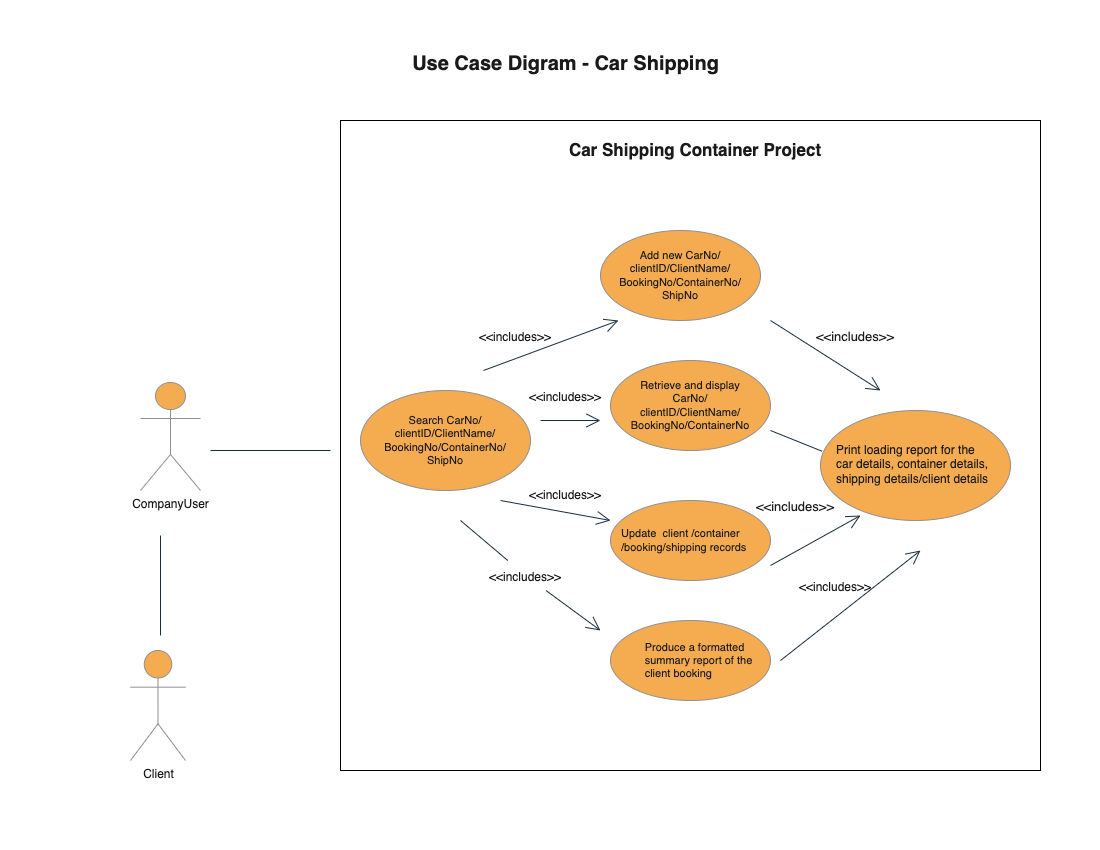

The diagram above was exported from draw.io. Its source (the exported page's mxGraphModel, read from the mxfile embedded in the PNG):
<mxGraphModel dx="1247" dy="1143" grid="0" gridSize="10" guides="1" tooltips="1" connect="1" arrows="1" fold="1" page="1" pageScale="1" pageWidth="1100" pageHeight="850" background="#FFFFFF" math="0" shadow="0">
  <root>
    <mxCell id="0" />
    <mxCell id="1" parent="0" />
    <mxCell id="53kXd2LOt-TPnOCn_KoS-40" value="" style="rounded=0;whiteSpace=wrap;html=1;fontFamily=Helvetica;fontSize=12;labelBackgroundColor=none;" parent="1" vertex="1">
      <mxGeometry x="340" y="120" width="700" height="650" as="geometry" />
    </mxCell>
    <mxCell id="zVeMt4N_VYXJAG2svlKb-1" value="CompanyUser" style="shape=umlActor;verticalLabelPosition=bottom;verticalAlign=top;html=1;snapToPoint=0;resizeWidth=1;resizeHeight=1;labelBackgroundColor=none;fillColor=#F5AB50;strokeColor=#909090;fontColor=#1A1A1A;" parent="1" vertex="1">
      <mxGeometry x="140" y="382" width="60" height="108" as="geometry" />
    </mxCell>
    <mxCell id="53kXd2LOt-TPnOCn_KoS-15" value="" style="group;align=center;labelBackgroundColor=none;fontColor=#1A1A1A;" parent="1" vertex="1" connectable="0">
      <mxGeometry x="360" y="390" width="170" height="100" as="geometry" />
    </mxCell>
    <mxCell id="zVeMt4N_VYXJAG2svlKb-2" value="" style="ellipse;whiteSpace=wrap;html=1;align=left;labelBackgroundColor=none;fillColor=#F5AB50;strokeColor=#909090;fontColor=#1A1A1A;" parent="53kXd2LOt-TPnOCn_KoS-15" vertex="1">
      <mxGeometry width="170" height="100" as="geometry" />
    </mxCell>
    <mxCell id="LVHMLC9xgE56UBDwTyGa-1" value="&lt;div style=&quot;font-size: 11px;&quot;&gt;&lt;span style=&quot;background-color: initial;&quot;&gt;&lt;font style=&quot;font-size: 11px;&quot;&gt;Search CarNo/ clientID/ClientName/&lt;/font&gt;&lt;/span&gt;&lt;/div&gt;&lt;div style=&quot;font-size: 11px;&quot;&gt;&lt;span style=&quot;background-color: initial;&quot;&gt;&lt;font style=&quot;font-size: 11px;&quot;&gt;BookingNo/ContainerNo/&lt;/font&gt;&lt;/span&gt;&lt;/div&gt;&lt;div style=&quot;font-size: 11px;&quot;&gt;&lt;span style=&quot;background-color: initial;&quot;&gt;&lt;font style=&quot;font-size: 11px;&quot;&gt;ShipNo&lt;/font&gt;&lt;/span&gt;&lt;/div&gt;" style="text;html=1;strokeColor=none;fillColor=none;align=center;verticalAlign=middle;whiteSpace=wrap;rounded=0;imageVerticalAlign=top;labelPosition=center;verticalLabelPosition=middle;labelBackgroundColor=none;fontColor=#1A1A1A;" parent="53kXd2LOt-TPnOCn_KoS-15" vertex="1">
      <mxGeometry x="20" y="20" width="130" height="60" as="geometry" />
    </mxCell>
    <mxCell id="53kXd2LOt-TPnOCn_KoS-25" value="" style="group;align=center;labelBackgroundColor=none;fontColor=#1A1A1A;" parent="1" vertex="1" connectable="0">
      <mxGeometry x="610" y="500" width="170" height="80" as="geometry" />
    </mxCell>
    <mxCell id="53kXd2LOt-TPnOCn_KoS-26" value="" style="ellipse;whiteSpace=wrap;html=1;fontSize=9;labelBackgroundColor=none;fillColor=#F5AB50;strokeColor=#909090;fontColor=#1A1A1A;" parent="53kXd2LOt-TPnOCn_KoS-25" vertex="1">
      <mxGeometry width="160" height="80" as="geometry" />
    </mxCell>
    <mxCell id="53kXd2LOt-TPnOCn_KoS-27" value="&lt;div style=&quot;border-color: var(--border-color); text-align: left; font-size: 11px;&quot;&gt;&lt;div style=&quot;border-color: var(--border-color);&quot;&gt;Update&amp;nbsp; client /container /booking/shipping records&lt;/div&gt;&lt;/div&gt;" style="text;html=1;strokeColor=none;fillColor=none;align=center;verticalAlign=middle;whiteSpace=wrap;rounded=0;fontSize=9;labelBackgroundColor=none;fontColor=#1A1A1A;" parent="53kXd2LOt-TPnOCn_KoS-25" vertex="1">
      <mxGeometry x="10" y="15" width="150" height="50" as="geometry" />
    </mxCell>
    <mxCell id="53kXd2LOt-TPnOCn_KoS-32" value="" style="group;align=center;labelBackgroundColor=none;fontColor=#1A1A1A;" parent="1" vertex="1" connectable="0">
      <mxGeometry x="610" y="620" width="170" height="80" as="geometry" />
    </mxCell>
    <mxCell id="53kXd2LOt-TPnOCn_KoS-33" value="" style="ellipse;whiteSpace=wrap;html=1;fontSize=9;labelBackgroundColor=none;fillColor=#F5AB50;strokeColor=#909090;fontColor=#1A1A1A;" parent="53kXd2LOt-TPnOCn_KoS-32" vertex="1">
      <mxGeometry width="160" height="80" as="geometry" />
    </mxCell>
    <mxCell id="53kXd2LOt-TPnOCn_KoS-34" value="&lt;div style=&quot;border-color: var(--border-color); text-align: left; font-size: 11px;&quot;&gt;&lt;div style=&quot;border-color: var(--border-color);&quot;&gt;Produce a formatted&amp;nbsp;&lt;/div&gt;&lt;div style=&quot;border-color: var(--border-color);&quot;&gt;summary report of the&amp;nbsp;&lt;/div&gt;&lt;div style=&quot;border-color: var(--border-color);&quot;&gt;client booking&lt;/div&gt;&lt;/div&gt;" style="text;html=1;strokeColor=none;fillColor=none;align=center;verticalAlign=middle;whiteSpace=wrap;rounded=0;fontSize=9;container=1;labelBackgroundColor=none;fontColor=#1A1A1A;" parent="53kXd2LOt-TPnOCn_KoS-32" vertex="1">
      <mxGeometry x="15" y="15" width="150" height="50" as="geometry" />
    </mxCell>
    <mxCell id="53kXd2LOt-TPnOCn_KoS-37" value="" style="group;labelBackgroundColor=none;fontColor=#1A1A1A;" parent="1" vertex="1" connectable="0">
      <mxGeometry x="820" y="410" width="190" height="110" as="geometry" />
    </mxCell>
    <mxCell id="53kXd2LOt-TPnOCn_KoS-22" value="" style="ellipse;whiteSpace=wrap;html=1;strokeColor=#909090;fontFamily=Helvetica;fontSize=12;fontColor=#1A1A1A;fillColor=#F5AB50;labelBackgroundColor=none;" parent="53kXd2LOt-TPnOCn_KoS-37" vertex="1">
      <mxGeometry width="190" height="110" as="geometry" />
    </mxCell>
    <mxCell id="53kXd2LOt-TPnOCn_KoS-24" value="Print loading report for the car&amp;nbsp;details, container details, shipping details/client details" style="text;html=1;strokeColor=none;fillColor=none;align=left;verticalAlign=middle;whiteSpace=wrap;rounded=0;fontFamily=Helvetica;fontSize=12;fontColor=#1A1A1A;labelBackgroundColor=none;" parent="53kXd2LOt-TPnOCn_KoS-37" vertex="1">
      <mxGeometry x="13.57" y="18.33" width="162.86" height="71.67" as="geometry" />
    </mxCell>
    <mxCell id="53kXd2LOt-TPnOCn_KoS-42" value="Client" style="shape=umlActor;verticalLabelPosition=bottom;verticalAlign=top;html=1;snapToPoint=0;resizeWidth=1;resizeHeight=1;labelBackgroundColor=none;fillColor=#F5AB50;strokeColor=#909090;fontColor=#1A1A1A;" parent="1" vertex="1">
      <mxGeometry x="130" y="650" width="55" height="110" as="geometry" />
    </mxCell>
    <mxCell id="53kXd2LOt-TPnOCn_KoS-48" value="" style="group;labelBackgroundColor=none;fontColor=#1A1A1A;" parent="1" vertex="1" connectable="0">
      <mxGeometry x="600" y="230" width="160" height="90" as="geometry" />
    </mxCell>
    <mxCell id="53kXd2LOt-TPnOCn_KoS-7" value="" style="ellipse;whiteSpace=wrap;html=1;fontSize=9;labelBackgroundColor=none;fillColor=#F5AB50;strokeColor=#909090;fontColor=#1A1A1A;" parent="53kXd2LOt-TPnOCn_KoS-48" vertex="1">
      <mxGeometry width="160" height="90" as="geometry" />
    </mxCell>
    <mxCell id="53kXd2LOt-TPnOCn_KoS-12" value="&lt;div style=&quot;border-color: var(--border-color); font-size: 11px;&quot;&gt;Add new CarNo/ clientID/ClientName/&lt;/div&gt;&lt;div style=&quot;border-color: var(--border-color); font-size: 11px;&quot;&gt;&lt;span style=&quot;border-color: var(--border-color); background-color: initial;&quot;&gt;BookingNo/ContainerNo/&lt;/span&gt;&lt;/div&gt;&lt;div style=&quot;border-color: var(--border-color); font-size: 11px;&quot;&gt;&lt;span style=&quot;border-color: var(--border-color); background-color: initial;&quot;&gt;ShipNo&lt;/span&gt;&lt;/div&gt;" style="text;html=1;strokeColor=none;fillColor=none;align=center;verticalAlign=middle;whiteSpace=wrap;rounded=0;fontSize=9;container=1;labelBackgroundColor=none;fontColor=#1A1A1A;" parent="53kXd2LOt-TPnOCn_KoS-48" vertex="1">
      <mxGeometry x="12.200000000000045" y="17.5" width="135.59" height="55" as="geometry" />
    </mxCell>
    <mxCell id="53kXd2LOt-TPnOCn_KoS-54" value="" style="group;labelBackgroundColor=none;fontColor=#1A1A1A;" parent="1" vertex="1" connectable="0">
      <mxGeometry x="610" y="360" width="160" height="90" as="geometry" />
    </mxCell>
    <mxCell id="53kXd2LOt-TPnOCn_KoS-53" value="" style="ellipse;whiteSpace=wrap;html=1;strokeColor=#909090;fontFamily=Helvetica;fontSize=12;fontColor=#1A1A1A;fillColor=#F5AB50;labelBackgroundColor=none;" parent="53kXd2LOt-TPnOCn_KoS-54" vertex="1">
      <mxGeometry width="160" height="90" as="geometry" />
    </mxCell>
    <mxCell id="53kXd2LOt-TPnOCn_KoS-19" value="&lt;div style=&quot;border-color: var(--border-color); font-size: 11px;&quot;&gt;&lt;div style=&quot;border-color: var(--border-color);&quot;&gt;Retrieve and display CarNo/ clientID/ClientName/&lt;/div&gt;&lt;div style=&quot;border-color: var(--border-color);&quot;&gt;&lt;span style=&quot;border-color: var(--border-color); background-color: initial;&quot;&gt;BookingNo/ContainerNo&lt;/span&gt;&lt;/div&gt;&lt;/div&gt;" style="text;html=1;strokeColor=none;fillColor=none;align=center;verticalAlign=middle;whiteSpace=wrap;rounded=0;fontSize=9;labelBackgroundColor=none;fontColor=#1A1A1A;" parent="53kXd2LOt-TPnOCn_KoS-54" vertex="1">
      <mxGeometry x="20" y="25" width="120" height="40" as="geometry" />
    </mxCell>
    <mxCell id="53kXd2LOt-TPnOCn_KoS-62" value="" style="endArrow=none;html=1;rounded=0;fontFamily=Helvetica;fontSize=12;fontColor=default;labelBackgroundColor=none;strokeColor=#182E3E;" parent="1" edge="1">
      <mxGeometry x="1" y="10" width="50" height="50" relative="1" as="geometry">
        <mxPoint x="160" y="635" as="sourcePoint" />
        <mxPoint x="160" y="535" as="targetPoint" />
        <mxPoint as="offset" />
      </mxGeometry>
    </mxCell>
    <mxCell id="53kXd2LOt-TPnOCn_KoS-63" value="&lt;b&gt;&lt;font style=&quot;font-size: 17px;&quot;&gt;Car Shipping Container Project&lt;/font&gt;&lt;/b&gt;" style="text;html=1;strokeColor=none;fillColor=none;align=center;verticalAlign=middle;whiteSpace=wrap;rounded=0;fontFamily=Helvetica;fontSize=12;fontColor=#1A1A1A;labelBackgroundColor=none;" parent="1" vertex="1">
      <mxGeometry x="360" y="120" width="670" height="60" as="geometry" />
    </mxCell>
    <mxCell id="53kXd2LOt-TPnOCn_KoS-65" value="" style="endArrow=none;html=1;rounded=0;fontFamily=Helvetica;fontSize=17;fontColor=default;labelBackgroundColor=none;strokeColor=#182E3E;" parent="1" edge="1">
      <mxGeometry width="50" height="50" relative="1" as="geometry">
        <mxPoint x="210" y="450" as="sourcePoint" />
        <mxPoint x="330" y="450" as="targetPoint" />
      </mxGeometry>
    </mxCell>
    <mxCell id="53kXd2LOt-TPnOCn_KoS-68" value="" style="endArrow=open;endFill=1;endSize=12;html=1;rounded=0;fontFamily=Helvetica;fontSize=17;fontColor=default;labelBackgroundColor=none;strokeColor=#182E3E;" parent="1" edge="1">
      <mxGeometry width="160" relative="1" as="geometry">
        <mxPoint x="483" y="370" as="sourcePoint" />
        <mxPoint x="618" y="320" as="targetPoint" />
      </mxGeometry>
    </mxCell>
    <mxCell id="53kXd2LOt-TPnOCn_KoS-69" value="" style="endArrow=open;endFill=1;endSize=12;html=1;rounded=0;fontFamily=Helvetica;fontSize=17;fontColor=default;labelBackgroundColor=none;strokeColor=#182E3E;" parent="1" edge="1">
      <mxGeometry width="160" relative="1" as="geometry">
        <mxPoint x="540" y="420" as="sourcePoint" />
        <mxPoint x="600" y="420" as="targetPoint" />
      </mxGeometry>
    </mxCell>
    <mxCell id="53kXd2LOt-TPnOCn_KoS-73" value="" style="endArrow=open;endFill=1;endSize=12;html=1;rounded=0;fontFamily=Helvetica;fontSize=17;fontColor=default;labelBackgroundColor=none;strokeColor=#182E3E;" parent="1" edge="1">
      <mxGeometry width="160" relative="1" as="geometry">
        <mxPoint x="500" y="500" as="sourcePoint" />
        <mxPoint x="610" y="520" as="targetPoint" />
      </mxGeometry>
    </mxCell>
    <mxCell id="53kXd2LOt-TPnOCn_KoS-75" value="" style="endArrow=open;endFill=1;endSize=12;html=1;rounded=0;fontFamily=Helvetica;fontSize=17;fontColor=default;startArrow=none;labelBackgroundColor=none;strokeColor=#182E3E;" parent="1" source="53kXd2LOt-TPnOCn_KoS-82" edge="1">
      <mxGeometry width="160" relative="1" as="geometry">
        <mxPoint x="460" y="520" as="sourcePoint" />
        <mxPoint x="600" y="630" as="targetPoint" />
      </mxGeometry>
    </mxCell>
    <mxCell id="53kXd2LOt-TPnOCn_KoS-77" value="&lt;font style=&quot;font-size: 12px;&quot;&gt;&amp;lt;&amp;lt;includes&amp;gt;&amp;gt;&lt;/font&gt;" style="text;html=1;strokeColor=none;fillColor=none;align=center;verticalAlign=middle;whiteSpace=wrap;rounded=0;fontFamily=Helvetica;fontSize=17;fontColor=#1A1A1A;labelBackgroundColor=none;" parent="1" vertex="1">
      <mxGeometry x="450" y="320" width="130" height="30" as="geometry" />
    </mxCell>
    <mxCell id="53kXd2LOt-TPnOCn_KoS-79" value="&lt;font style=&quot;font-size: 12px;&quot;&gt;&amp;lt;&amp;lt;includes&amp;gt;&amp;gt;&lt;/font&gt;" style="text;html=1;strokeColor=none;fillColor=none;align=center;verticalAlign=middle;whiteSpace=wrap;rounded=0;fontFamily=Helvetica;fontSize=17;fontColor=#1A1A1A;labelBackgroundColor=none;" parent="1" vertex="1">
      <mxGeometry x="500" y="478" width="130" height="30" as="geometry" />
    </mxCell>
    <mxCell id="53kXd2LOt-TPnOCn_KoS-81" value="&lt;font style=&quot;font-size: 12px;&quot;&gt;&amp;lt;&amp;lt;includes&amp;gt;&amp;gt;&lt;/font&gt;" style="text;html=1;strokeColor=none;fillColor=none;align=center;verticalAlign=middle;whiteSpace=wrap;rounded=0;fontFamily=Helvetica;fontSize=17;fontColor=#1A1A1A;labelBackgroundColor=none;" parent="1" vertex="1">
      <mxGeometry x="500" y="380" width="130" height="30" as="geometry" />
    </mxCell>
    <mxCell id="53kXd2LOt-TPnOCn_KoS-84" value="&lt;font style=&quot;font-size: 12px;&quot;&gt;&amp;lt;&amp;lt;includes&amp;gt;&amp;gt;&lt;/font&gt;" style="text;html=1;strokeColor=none;fillColor=none;align=center;verticalAlign=middle;whiteSpace=wrap;rounded=0;fontFamily=Helvetica;fontSize=17;fontColor=#1A1A1A;labelBackgroundColor=none;" parent="1" vertex="1">
      <mxGeometry x="770" y="570" width="130" height="30" as="geometry" />
    </mxCell>
    <mxCell id="53kXd2LOt-TPnOCn_KoS-86" value="" style="endArrow=none;html=1;rounded=0;fontFamily=Helvetica;fontSize=17;fontColor=default;entryX=0.008;entryY=0.37;entryDx=0;entryDy=0;entryPerimeter=0;labelBackgroundColor=none;strokeColor=#182E3E;" parent="1" target="53kXd2LOt-TPnOCn_KoS-22" edge="1">
      <mxGeometry width="50" height="50" relative="1" as="geometry">
        <mxPoint x="770" y="430" as="sourcePoint" />
        <mxPoint x="820" y="400" as="targetPoint" />
      </mxGeometry>
    </mxCell>
    <mxCell id="53kXd2LOt-TPnOCn_KoS-91" value="" style="endArrow=none;endFill=1;endSize=12;html=1;rounded=0;fontFamily=Helvetica;fontSize=17;fontColor=default;startArrow=none;labelBackgroundColor=none;strokeColor=#182E3E;" parent="1" target="53kXd2LOt-TPnOCn_KoS-82" edge="1">
      <mxGeometry width="160" relative="1" as="geometry">
        <mxPoint x="460" y="520" as="sourcePoint" />
        <mxPoint x="600" y="630" as="targetPoint" />
      </mxGeometry>
    </mxCell>
    <mxCell id="53kXd2LOt-TPnOCn_KoS-82" value="&lt;font style=&quot;font-size: 12px;&quot;&gt;&amp;lt;&amp;lt;includes&amp;gt;&amp;gt;&lt;/font&gt;" style="text;html=1;strokeColor=none;fillColor=none;align=center;verticalAlign=middle;whiteSpace=wrap;rounded=0;fontFamily=Helvetica;fontSize=17;fontColor=#1A1A1A;labelBackgroundColor=none;" parent="1" vertex="1">
      <mxGeometry x="460" y="560" width="130" height="30" as="geometry" />
    </mxCell>
    <mxCell id="53kXd2LOt-TPnOCn_KoS-93" value="&lt;font style=&quot;font-size: 13px;&quot;&gt;&amp;lt;&amp;lt;includes&amp;gt;&amp;gt;&lt;/font&gt;" style="text;html=1;strokeColor=none;fillColor=none;align=center;verticalAlign=middle;whiteSpace=wrap;rounded=0;fontFamily=Helvetica;fontSize=17;fontColor=#1A1A1A;labelBackgroundColor=none;" parent="1" vertex="1">
      <mxGeometry x="790" y="320" width="130" height="30" as="geometry" />
    </mxCell>
    <mxCell id="53kXd2LOt-TPnOCn_KoS-94" value="&lt;font style=&quot;font-size: 13px;&quot;&gt;&amp;lt;&amp;lt;includes&amp;gt;&amp;gt;&lt;/font&gt;" style="text;html=1;strokeColor=none;fillColor=none;align=center;verticalAlign=middle;whiteSpace=wrap;rounded=0;fontFamily=Helvetica;fontSize=17;fontColor=#1A1A1A;labelBackgroundColor=none;" parent="1" vertex="1">
      <mxGeometry x="730" y="490" width="130" height="30" as="geometry" />
    </mxCell>
    <mxCell id="53kXd2LOt-TPnOCn_KoS-96" value="" style="endArrow=open;endFill=1;endSize=12;html=1;rounded=0;fontFamily=Helvetica;fontSize=17;fontColor=default;labelBackgroundColor=none;strokeColor=#182E3E;" parent="1" edge="1">
      <mxGeometry width="160" relative="1" as="geometry">
        <mxPoint x="770" y="320" as="sourcePoint" />
        <mxPoint x="880" y="390" as="targetPoint" />
      </mxGeometry>
    </mxCell>
    <mxCell id="53kXd2LOt-TPnOCn_KoS-97" value="" style="endArrow=open;endFill=1;endSize=12;html=1;rounded=0;fontFamily=Helvetica;fontSize=17;fontColor=default;labelBackgroundColor=none;strokeColor=#182E3E;" parent="1" edge="1">
      <mxGeometry width="160" relative="1" as="geometry">
        <mxPoint x="770" y="565" as="sourcePoint" />
        <mxPoint x="860" y="515" as="targetPoint" />
      </mxGeometry>
    </mxCell>
    <mxCell id="53kXd2LOt-TPnOCn_KoS-98" value="" style="endArrow=open;endFill=1;endSize=12;html=1;rounded=0;fontFamily=Helvetica;fontSize=12;fontColor=default;labelBackgroundColor=none;strokeColor=#182E3E;" parent="1" edge="1">
      <mxGeometry width="160" relative="1" as="geometry">
        <mxPoint x="780" y="660" as="sourcePoint" />
        <mxPoint x="920" y="550" as="targetPoint" />
      </mxGeometry>
    </mxCell>
    <mxCell id="Os1k9_UVu4YTFBNAQHKE-1" value="Use Case Digram - Car Shipping" style="text;html=1;strokeColor=none;fillColor=none;align=center;verticalAlign=middle;whiteSpace=wrap;rounded=0;fontColor=#1A1A1A;fontSize=20;fontStyle=1" vertex="1" parent="1">
      <mxGeometry x="342.5" y="48" width="445" height="30" as="geometry" />
    </mxCell>
  </root>
</mxGraphModel>